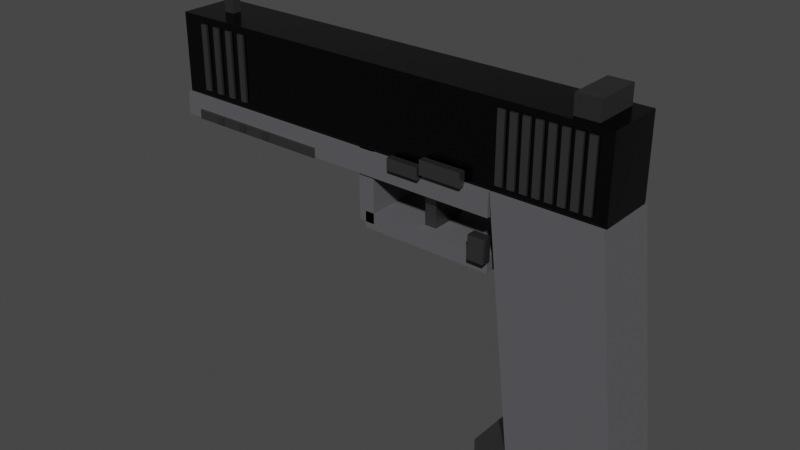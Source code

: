 # Source: Glock17.blend  (saved by Blender 5.1.30; exported with 4.5.12 LTS)
import bpy
from mathutils import Matrix  # noqa: F401  (used for matrix-valued properties, if any)

bpy.ops.wm.read_factory_settings(use_empty=True)
scene = bpy.context.scene
scene.name = 'Scene'

# ---- collections
col_collection = bpy.data.collections.new('Collection'); scene.collection.children.link(col_collection)

# ---- materials (node trees are filled in below, after node groups)
mat_slide = bpy.data.materials.new('Slide')
mat_serr = bpy.data.materials.new('Serr')
mat_dark = bpy.data.materials.new('Dark')
mat_barrel = bpy.data.materials.new('Barrel')
mat_bore = bpy.data.materials.new('Bore')
mat_frame = bpy.data.materials.new('Frame')
mat_dot = bpy.data.materials.new('Dot')

# ---- material node trees
mat_slide.use_nodes = True; mat_slide.node_tree.nodes.clear()
_N = mat_slide.node_tree.nodes; _L = mat_slide.node_tree.links
n0 = _N.new('ShaderNodeBsdfPrincipled'); n0.name = 'Principled BSDF'; n0.location = (-200, 100)
n0.inputs[0].default_value = (0.06, 0.06, 0.06, 1.0)
n0.inputs[1].default_value = 1.0
n0.inputs[2].default_value = 0.2
n1 = _N.new('ShaderNodeOutputMaterial'); n1.name = 'Material Output'; n1.location = (200, 100)
_L.new(n0.outputs[0], n1.inputs[0])
n1.is_active_output = True
mat_serr.use_nodes = True; mat_serr.node_tree.nodes.clear()
_N = mat_serr.node_tree.nodes; _L = mat_serr.node_tree.links
n0 = _N.new('ShaderNodeBsdfPrincipled'); n0.name = 'Principled BSDF'; n0.location = (-200, 100)
n0.inputs[0].default_value = (0.2, 0.2, 0.2, 1.0)
n0.inputs[1].default_value = 0.9
n0.inputs[2].default_value = 0.35
n1 = _N.new('ShaderNodeOutputMaterial'); n1.name = 'Material Output'; n1.location = (200, 100)
_L.new(n0.outputs[0], n1.inputs[0])
n1.is_active_output = True
mat_dark.use_nodes = True; mat_dark.node_tree.nodes.clear()
_N = mat_dark.node_tree.nodes; _L = mat_dark.node_tree.links
n0 = _N.new('ShaderNodeBsdfPrincipled'); n0.name = 'Principled BSDF'; n0.location = (-200, 100)
n0.inputs[0].default_value = (0.02, 0.02, 0.02, 1.0)
n0.inputs[2].default_value = 0.9
n1 = _N.new('ShaderNodeOutputMaterial'); n1.name = 'Material Output'; n1.location = (200, 100)
_L.new(n0.outputs[0], n1.inputs[0])
n1.is_active_output = True
mat_barrel.use_nodes = True; mat_barrel.node_tree.nodes.clear()
_N = mat_barrel.node_tree.nodes; _L = mat_barrel.node_tree.links
n0 = _N.new('ShaderNodeBsdfPrincipled'); n0.name = 'Principled BSDF'; n0.location = (-200, 100)
n0.inputs[0].default_value = (0.55, 0.55, 0.55, 1.0)
n0.inputs[1].default_value = 1.0
n0.inputs[2].default_value = 0.15
n1 = _N.new('ShaderNodeOutputMaterial'); n1.name = 'Material Output'; n1.location = (200, 100)
_L.new(n0.outputs[0], n1.inputs[0])
n1.is_active_output = True
mat_bore.use_nodes = True; mat_bore.node_tree.nodes.clear()
_N = mat_bore.node_tree.nodes; _L = mat_bore.node_tree.links
n0 = _N.new('ShaderNodeBsdfPrincipled'); n0.name = 'Principled BSDF'; n0.location = (-200, 100)
n0.inputs[0].default_value = (0.0, 0.0, 0.0, 1.0)
n0.inputs[2].default_value = 1.0
n1 = _N.new('ShaderNodeOutputMaterial'); n1.name = 'Material Output'; n1.location = (200, 100)
_L.new(n0.outputs[0], n1.inputs[0])
n1.is_active_output = True
mat_frame.use_nodes = True; mat_frame.node_tree.nodes.clear()
_N = mat_frame.node_tree.nodes; _L = mat_frame.node_tree.links
n0 = _N.new('ShaderNodeBsdfPrincipled'); n0.name = 'Principled BSDF'; n0.location = (-200, 100)
n0.inputs[0].default_value = (0.12, 0.12, 0.13, 1.0)
n0.inputs[2].default_value = 0.8
n1 = _N.new('ShaderNodeOutputMaterial'); n1.name = 'Material Output'; n1.location = (200, 100)
_L.new(n0.outputs[0], n1.inputs[0])
n1.is_active_output = True
mat_dot.use_nodes = True; mat_dot.node_tree.nodes.clear()
_N = mat_dot.node_tree.nodes; _L = mat_dot.node_tree.links
n0 = _N.new('ShaderNodeBsdfPrincipled'); n0.name = 'Principled BSDF'; n0.location = (-200, 100)
n0.inputs[0].default_value = (1.0, 1.0, 1.0, 1.0)
n1 = _N.new('ShaderNodeOutputMaterial'); n1.name = 'Material Output'; n1.location = (200, 100)
_L.new(n0.outputs[0], n1.inputs[0])
n1.is_active_output = True

# ---- world
world_world = bpy.data.worlds.new('World'); scene.world = world_world
world_world.use_nodes = True; world_world.node_tree.nodes.clear()
_N = world_world.node_tree.nodes; _L = world_world.node_tree.links
n0 = _N.new('ShaderNodeOutputWorld'); n0.name = 'World Output'; n0.location = (200, 100)
n1 = _N.new('ShaderNodeBackground'); n1.name = 'Background'; n1.location = (-200, 100)
n1.inputs[0].default_value = (0.07, 0.07, 0.07, 1.0)
_L.new(n1.outputs[0], n0.inputs[0])
n0.is_active_output = True
world_world.color = (0.05088, 0.05088, 0.05088)
world_world.sun_shadow_jitter_overblur = 0.0

# ---- meshes
me_slide = bpy.data.meshes.new('Slide')
me_slide.from_pydata([(-0.1, -0.0125, -0.017), (-0.1, -0.0125, 0.017), (-0.1, 0.0125, -0.017), (-0.1, 0.0125, 0.017), (0.1, -0.0125, -0.017), (0.1, -0.0125, 0.017), (0.1, 0.0125, -0.017), (0.1, 0.0125, 0.017)], [], [(0, 1, 3, 2), (2, 3, 7, 6), (6, 7, 5, 4), (4, 5, 1, 0), (2, 6, 4, 0), (7, 3, 1, 5)])
me_slide.materials.append(mat_slide)
me_slide.update()
me_rs0 = bpy.data.meshes.new('RS0')
me_rs0.from_pydata([(-0.0015, -0.0135, -0.014), (-0.0015, -0.0135, 0.014), (-0.0015, 0.0135, -0.014), (-0.0015, 0.0135, 0.014), (0.0015, -0.0135, -0.014), (0.0015, -0.0135, 0.014), (0.0015, 0.0135, -0.014), (0.0015, 0.0135, 0.014)], [], [(0, 1, 3, 2), (2, 3, 7, 6), (6, 7, 5, 4), (4, 5, 1, 0), (2, 6, 4, 0), (7, 3, 1, 5)])
me_rs0.materials.append(mat_serr)
me_rs0.update()
me_rs1 = bpy.data.meshes.new('RS1')
me_rs1.from_pydata([(-0.0015, -0.0135, -0.014), (-0.0015, -0.0135, 0.014), (-0.0015, 0.0135, -0.014), (-0.0015, 0.0135, 0.014), (0.0015, -0.0135, -0.014), (0.0015, -0.0135, 0.014), (0.0015, 0.0135, -0.014), (0.0015, 0.0135, 0.014)], [], [(0, 1, 3, 2), (2, 3, 7, 6), (6, 7, 5, 4), (4, 5, 1, 0), (2, 6, 4, 0), (7, 3, 1, 5)])
me_rs1.materials.append(mat_serr)
me_rs1.update()
me_rs2 = bpy.data.meshes.new('RS2')
me_rs2.from_pydata([(-0.0015, -0.0135, -0.014), (-0.0015, -0.0135, 0.014), (-0.0015, 0.0135, -0.014), (-0.0015, 0.0135, 0.014), (0.0015, -0.0135, -0.014), (0.0015, -0.0135, 0.014), (0.0015, 0.0135, -0.014), (0.0015, 0.0135, 0.014)], [], [(0, 1, 3, 2), (2, 3, 7, 6), (6, 7, 5, 4), (4, 5, 1, 0), (2, 6, 4, 0), (7, 3, 1, 5)])
me_rs2.materials.append(mat_serr)
me_rs2.update()
me_rs3 = bpy.data.meshes.new('RS3')
me_rs3.from_pydata([(-0.0015, -0.0135, -0.014), (-0.0015, -0.0135, 0.014), (-0.0015, 0.0135, -0.014), (-0.0015, 0.0135, 0.014), (0.0015, -0.0135, -0.014), (0.0015, -0.0135, 0.014), (0.0015, 0.0135, -0.014), (0.0015, 0.0135, 0.014)], [], [(0, 1, 3, 2), (2, 3, 7, 6), (6, 7, 5, 4), (4, 5, 1, 0), (2, 6, 4, 0), (7, 3, 1, 5)])
me_rs3.materials.append(mat_serr)
me_rs3.update()
me_rs4 = bpy.data.meshes.new('RS4')
me_rs4.from_pydata([(-0.0015, -0.0135, -0.014), (-0.0015, -0.0135, 0.014), (-0.0015, 0.0135, -0.014), (-0.0015, 0.0135, 0.014), (0.0015, -0.0135, -0.014), (0.0015, -0.0135, 0.014), (0.0015, 0.0135, -0.014), (0.0015, 0.0135, 0.014)], [], [(0, 1, 3, 2), (2, 3, 7, 6), (6, 7, 5, 4), (4, 5, 1, 0), (2, 6, 4, 0), (7, 3, 1, 5)])
me_rs4.materials.append(mat_serr)
me_rs4.update()
me_rs5 = bpy.data.meshes.new('RS5')
me_rs5.from_pydata([(-0.0015, -0.0135, -0.014), (-0.0015, -0.0135, 0.014), (-0.0015, 0.0135, -0.014), (-0.0015, 0.0135, 0.014), (0.0015, -0.0135, -0.014), (0.0015, -0.0135, 0.014), (0.0015, 0.0135, -0.014), (0.0015, 0.0135, 0.014)], [], [(0, 1, 3, 2), (2, 3, 7, 6), (6, 7, 5, 4), (4, 5, 1, 0), (2, 6, 4, 0), (7, 3, 1, 5)])
me_rs5.materials.append(mat_serr)
me_rs5.update()
me_rs6 = bpy.data.meshes.new('RS6')
me_rs6.from_pydata([(-0.0015, -0.0135, -0.014), (-0.0015, -0.0135, 0.014), (-0.0015, 0.0135, -0.014), (-0.0015, 0.0135, 0.014), (0.0015, -0.0135, -0.014), (0.0015, -0.0135, 0.014), (0.0015, 0.0135, -0.014), (0.0015, 0.0135, 0.014)], [], [(0, 1, 3, 2), (2, 3, 7, 6), (6, 7, 5, 4), (4, 5, 1, 0), (2, 6, 4, 0), (7, 3, 1, 5)])
me_rs6.materials.append(mat_serr)
me_rs6.update()
me_rs7 = bpy.data.meshes.new('RS7')
me_rs7.from_pydata([(-0.0015, -0.0135, -0.014), (-0.0015, -0.0135, 0.014), (-0.0015, 0.0135, -0.014), (-0.0015, 0.0135, 0.014), (0.0015, -0.0135, -0.014), (0.0015, -0.0135, 0.014), (0.0015, 0.0135, -0.014), (0.0015, 0.0135, 0.014)], [], [(0, 1, 3, 2), (2, 3, 7, 6), (6, 7, 5, 4), (4, 5, 1, 0), (2, 6, 4, 0), (7, 3, 1, 5)])
me_rs7.materials.append(mat_serr)
me_rs7.update()
me_fs0 = bpy.data.meshes.new('FS0')
me_fs0.from_pydata([(-0.0015, -0.0135, -0.014), (-0.0015, -0.0135, 0.014), (-0.0015, 0.0135, -0.014), (-0.0015, 0.0135, 0.014), (0.0015, -0.0135, -0.014), (0.0015, -0.0135, 0.014), (0.0015, 0.0135, -0.014), (0.0015, 0.0135, 0.014)], [], [(0, 1, 3, 2), (2, 3, 7, 6), (6, 7, 5, 4), (4, 5, 1, 0), (2, 6, 4, 0), (7, 3, 1, 5)])
me_fs0.materials.append(mat_serr)
me_fs0.update()
me_fs1 = bpy.data.meshes.new('FS1')
me_fs1.from_pydata([(-0.0015, -0.0135, -0.014), (-0.0015, -0.0135, 0.014), (-0.0015, 0.0135, -0.014), (-0.0015, 0.0135, 0.014), (0.0015, -0.0135, -0.014), (0.0015, -0.0135, 0.014), (0.0015, 0.0135, -0.014), (0.0015, 0.0135, 0.014)], [], [(0, 1, 3, 2), (2, 3, 7, 6), (6, 7, 5, 4), (4, 5, 1, 0), (2, 6, 4, 0), (7, 3, 1, 5)])
me_fs1.materials.append(mat_serr)
me_fs1.update()
me_fs2 = bpy.data.meshes.new('FS2')
me_fs2.from_pydata([(-0.0015, -0.0135, -0.014), (-0.0015, -0.0135, 0.014), (-0.0015, 0.0135, -0.014), (-0.0015, 0.0135, 0.014), (0.0015, -0.0135, -0.014), (0.0015, -0.0135, 0.014), (0.0015, 0.0135, -0.014), (0.0015, 0.0135, 0.014)], [], [(0, 1, 3, 2), (2, 3, 7, 6), (6, 7, 5, 4), (4, 5, 1, 0), (2, 6, 4, 0), (7, 3, 1, 5)])
me_fs2.materials.append(mat_serr)
me_fs2.update()
me_fs3 = bpy.data.meshes.new('FS3')
me_fs3.from_pydata([(-0.0015, -0.0135, -0.014), (-0.0015, -0.0135, 0.014), (-0.0015, 0.0135, -0.014), (-0.0015, 0.0135, 0.014), (0.0015, -0.0135, -0.014), (0.0015, -0.0135, 0.014), (0.0015, 0.0135, -0.014), (0.0015, 0.0135, 0.014)], [], [(0, 1, 3, 2), (2, 3, 7, 6), (6, 7, 5, 4), (4, 5, 1, 0), (2, 6, 4, 0), (7, 3, 1, 5)])
me_fs3.materials.append(mat_serr)
me_fs3.update()
me_ejectport = bpy.data.meshes.new('EjectPort')
me_ejectport.from_pydata([(-0.019, -0.001, -0.007), (-0.019, -0.001, 0.007), (-0.019, 0.001, -0.007), (-0.019, 0.001, 0.007), (0.019, -0.001, -0.007), (0.019, -0.001, 0.007), (0.019, 0.001, -0.007), (0.019, 0.001, 0.007)], [], [(0, 1, 3, 2), (2, 3, 7, 6), (6, 7, 5, 4), (4, 5, 1, 0), (2, 6, 4, 0), (7, 3, 1, 5)])
me_ejectport.materials.append(mat_dark)
me_ejectport.update()
me_barrel = bpy.data.meshes.new('Barrel')
me_barrel.from_pydata([(0.0, 0.0088, -0.08), (0.0, 0.0088, 0.08), (0.002278, 0.0085, -0.08), (0.002278, 0.0085, 0.08), (0.0044, 0.007621, -0.08), (0.0044, 0.007621, 0.08), (0.006223, 0.006223, -0.08), (0.006223, 0.006223, 0.08), (0.007621, 0.0044, -0.08), (0.007621, 0.0044, 0.08), (0.0085, 0.002278, -0.08), (0.0085, 0.002278, 0.08), (0.0088, 0.0, -0.08), (0.0088, 0.0, 0.08), (0.0085, -0.002278, -0.08), (0.0085, -0.002278, 0.08), (0.007621, -0.0044, -0.08), (0.007621, -0.0044, 0.08), (0.006223, -0.006223, -0.08), (0.006223, -0.006223, 0.08), (0.0044, -0.007621, -0.08), (0.0044, -0.007621, 0.08), (0.002278, -0.0085, -0.08), (0.002278, -0.0085, 0.08), (0.0, -0.0088, -0.08), (0.0, -0.0088, 0.08), (-0.002278, -0.0085, -0.08), (-0.002278, -0.0085, 0.08), (-0.0044, -0.007621, -0.08), (-0.0044, -0.007621, 0.08), (-0.006223, -0.006223, -0.08), (-0.006223, -0.006223, 0.08), (-0.007621, -0.0044, -0.08), (-0.007621, -0.0044, 0.08), (-0.0085, -0.002278, -0.08), (-0.0085, -0.002278, 0.08), (-0.0088, 0.0, -0.08), (-0.0088, 0.0, 0.08), (-0.0085, 0.002278, -0.08), (-0.0085, 0.002278, 0.08), (-0.007621, 0.0044, -0.08), (-0.007621, 0.0044, 0.08), (-0.006223, 0.006223, -0.08), (-0.006223, 0.006223, 0.08), (-0.0044, 0.007621, -0.08), (-0.0044, 0.007621, 0.08), (-0.002278, 0.0085, -0.08), (-0.002278, 0.0085, 0.08)], [], [(0, 1, 3, 2), (2, 3, 5, 4), (4, 5, 7, 6), (6, 7, 9, 8), (8, 9, 11, 10), (10, 11, 13, 12), (12, 13, 15, 14), (14, 15, 17, 16), (16, 17, 19, 18), (18, 19, 21, 20), (20, 21, 23, 22), (22, 23, 25, 24), (24, 25, 27, 26), (26, 27, 29, 28), (28, 29, 31, 30), (30, 31, 33, 32), (32, 33, 35, 34), (34, 35, 37, 36), (36, 37, 39, 38), (38, 39, 41, 40), (40, 41, 43, 42), (42, 43, 45, 44), (3, 1, 47, 45, 43, 41, 39, 37, 35, 33, 31, 29, 27, 25, 23, 21, 19, 17, 15, 13, 11, 9, 7, 5), (44, 45, 47, 46), (46, 47, 1, 0), (0, 2, 4, 6, 8, 10, 12, 14, 16, 18, 20, 22, 24, 26, 28, 30, 32, 34, 36, 38, 40, 42, 44, 46)])
me_barrel.materials.append(mat_barrel)
me_barrel.update()
me_muzzlecrown = bpy.data.meshes.new('MuzzleCrown')
me_muzzlecrown.from_pydata([(0.0, 0.011, -0.002), (0.0, 0.011, 0.002), (0.002847, 0.01063, -0.002), (0.002847, 0.01063, 0.002), (0.0055, 0.009526, -0.002), (0.0055, 0.009526, 0.002), (0.007778, 0.007778, -0.002), (0.007778, 0.007778, 0.002), (0.009526, 0.0055, -0.002), (0.009526, 0.0055, 0.002), (0.01063, 0.002847, -0.002), (0.01063, 0.002847, 0.002), (0.011, 0.0, -0.002), (0.011, 0.0, 0.002), (0.01063, -0.002847, -0.002), (0.01063, -0.002847, 0.002), (0.009526, -0.0055, -0.002), (0.009526, -0.0055, 0.002), (0.007778, -0.007778, -0.002), (0.007778, -0.007778, 0.002), (0.0055, -0.009526, -0.002), (0.0055, -0.009526, 0.002), (0.002847, -0.01063, -0.002), (0.002847, -0.01063, 0.002), (0.0, -0.011, -0.002), (0.0, -0.011, 0.002), (-0.002847, -0.01063, -0.002), (-0.002847, -0.01063, 0.002), (-0.0055, -0.009526, -0.002), (-0.0055, -0.009526, 0.002), (-0.007778, -0.007778, -0.002), (-0.007778, -0.007778, 0.002), (-0.009526, -0.0055, -0.002), (-0.009526, -0.0055, 0.002), (-0.01063, -0.002847, -0.002), (-0.01063, -0.002847, 0.002), (-0.011, 0.0, -0.002), (-0.011, 0.0, 0.002), (-0.01063, 0.002847, -0.002), (-0.01063, 0.002847, 0.002), (-0.009526, 0.0055, -0.002), (-0.009526, 0.0055, 0.002), (-0.007778, 0.007778, -0.002), (-0.007778, 0.007778, 0.002), (-0.0055, 0.009526, -0.002), (-0.0055, 0.009526, 0.002), (-0.002847, 0.01063, -0.002), (-0.002847, 0.01063, 0.002)], [], [(0, 1, 3, 2), (2, 3, 5, 4), (4, 5, 7, 6), (6, 7, 9, 8), (8, 9, 11, 10), (10, 11, 13, 12), (12, 13, 15, 14), (14, 15, 17, 16), (16, 17, 19, 18), (18, 19, 21, 20), (20, 21, 23, 22), (22, 23, 25, 24), (24, 25, 27, 26), (26, 27, 29, 28), (28, 29, 31, 30), (30, 31, 33, 32), (32, 33, 35, 34), (34, 35, 37, 36), (36, 37, 39, 38), (38, 39, 41, 40), (40, 41, 43, 42), (42, 43, 45, 44), (3, 1, 47, 45, 43, 41, 39, 37, 35, 33, 31, 29, 27, 25, 23, 21, 19, 17, 15, 13, 11, 9, 7, 5), (44, 45, 47, 46), (46, 47, 1, 0), (0, 2, 4, 6, 8, 10, 12, 14, 16, 18, 20, 22, 24, 26, 28, 30, 32, 34, 36, 38, 40, 42, 44, 46)])
me_muzzlecrown.materials.append(mat_barrel)
me_muzzlecrown.update()
me_bore = bpy.data.meshes.new('Bore')
me_bore.from_pydata([(0.0, 0.004, -0.0025), (0.0, 0.004, 0.0025), (0.002, 0.003464, -0.0025), (0.002, 0.003464, 0.0025), (0.003464, 0.002, -0.0025), (0.003464, 0.002, 0.0025), (0.004, 0.0, -0.0025), (0.004, 0.0, 0.0025), (0.003464, -0.002, -0.0025), (0.003464, -0.002, 0.0025), (0.002, -0.003464, -0.0025), (0.002, -0.003464, 0.0025), (0.0, -0.004, -0.0025), (0.0, -0.004, 0.0025), (-0.002, -0.003464, -0.0025), (-0.002, -0.003464, 0.0025), (-0.003464, -0.002, -0.0025), (-0.003464, -0.002, 0.0025), (-0.004, 0.0, -0.0025), (-0.004, 0.0, 0.0025), (-0.003464, 0.002, -0.0025), (-0.003464, 0.002, 0.0025), (-0.002, 0.003464, -0.0025), (-0.002, 0.003464, 0.0025)], [], [(0, 1, 3, 2), (2, 3, 5, 4), (4, 5, 7, 6), (6, 7, 9, 8), (8, 9, 11, 10), (10, 11, 13, 12), (12, 13, 15, 14), (14, 15, 17, 16), (16, 17, 19, 18), (18, 19, 21, 20), (3, 1, 23, 21, 19, 17, 15, 13, 11, 9, 7, 5), (20, 21, 23, 22), (22, 23, 1, 0), (0, 2, 4, 6, 8, 10, 12, 14, 16, 18, 20, 22)])
me_bore.materials.append(mat_bore)
me_bore.update()
me_framerail = bpy.data.meshes.new('FrameRail')
me_framerail.from_pydata([(-0.0775, -0.014, -0.005), (-0.0775, -0.014, 0.005), (-0.0775, 0.014, -0.005), (-0.0775, 0.014, 0.005), (0.0775, -0.014, -0.005), (0.0775, -0.014, 0.005), (0.0775, 0.014, -0.005), (0.0775, 0.014, 0.005)], [], [(0, 1, 3, 2), (2, 3, 7, 6), (6, 7, 5, 4), (4, 5, 1, 0), (2, 6, 4, 0), (7, 3, 1, 5)])
me_framerail.materials.append(mat_frame)
me_framerail.update()
me_rail = bpy.data.meshes.new('Rail')
me_rail.from_pydata([(-0.0325, -0.015, -0.002), (-0.0325, -0.015, 0.002), (-0.0325, 0.015, -0.002), (-0.0325, 0.015, 0.002), (0.0325, -0.015, -0.002), (0.0325, -0.015, 0.002), (0.0325, 0.015, -0.002), (0.0325, 0.015, 0.002)], [], [(0, 1, 3, 2), (2, 3, 7, 6), (6, 7, 5, 4), (4, 5, 1, 0), (2, 6, 4, 0), (7, 3, 1, 5)])
me_rail.materials.append(mat_serr)
me_rail.update()
me_rslot0 = bpy.data.meshes.new('RSlot0')
me_rslot0.from_pydata([(-0.0015, -0.0155, -0.0015), (-0.0015, -0.0155, 0.0015), (-0.0015, 0.0155, -0.0015), (-0.0015, 0.0155, 0.0015), (0.0015, -0.0155, -0.0015), (0.0015, -0.0155, 0.0015), (0.0015, 0.0155, -0.0015), (0.0015, 0.0155, 0.0015)], [], [(0, 1, 3, 2), (2, 3, 7, 6), (6, 7, 5, 4), (4, 5, 1, 0), (2, 6, 4, 0), (7, 3, 1, 5)])
me_rslot0.materials.append(mat_dark)
me_rslot0.update()
me_rslot1 = bpy.data.meshes.new('RSlot1')
me_rslot1.from_pydata([(-0.0015, -0.0155, -0.0015), (-0.0015, -0.0155, 0.0015), (-0.0015, 0.0155, -0.0015), (-0.0015, 0.0155, 0.0015), (0.0015, -0.0155, -0.0015), (0.0015, -0.0155, 0.0015), (0.0015, 0.0155, -0.0015), (0.0015, 0.0155, 0.0015)], [], [(0, 1, 3, 2), (2, 3, 7, 6), (6, 7, 5, 4), (4, 5, 1, 0), (2, 6, 4, 0), (7, 3, 1, 5)])
me_rslot1.materials.append(mat_dark)
me_rslot1.update()
me_rslot2 = bpy.data.meshes.new('RSlot2')
me_rslot2.from_pydata([(-0.0015, -0.0155, -0.0015), (-0.0015, -0.0155, 0.0015), (-0.0015, 0.0155, -0.0015), (-0.0015, 0.0155, 0.0015), (0.0015, -0.0155, -0.0015), (0.0015, -0.0155, 0.0015), (0.0015, 0.0155, -0.0015), (0.0015, 0.0155, 0.0015)], [], [(0, 1, 3, 2), (2, 3, 7, 6), (6, 7, 5, 4), (4, 5, 1, 0), (2, 6, 4, 0), (7, 3, 1, 5)])
me_rslot2.materials.append(mat_dark)
me_rslot2.update()
me_grip = bpy.data.meshes.new('Grip')
me_grip.from_pydata([(0.155, -0.014, 0.0), (0.155, 0.014, 0.0), (0.2, -0.014, 0.0), (0.2, 0.014, 0.0), (0.167, -0.014, -0.105), (0.167, 0.014, -0.105), (0.212, -0.014, -0.105), (0.212, 0.014, -0.105)], [], [(2, 3, 1, 0), (4, 5, 7, 6), (0, 1, 5, 4), (3, 2, 6, 7), (0, 4, 6, 2), (1, 3, 7, 5)])
me_grip.materials.append(mat_frame)
me_grip.update()
me_magfloor = bpy.data.meshes.new('MagFloor')
me_magfloor.from_pydata([(-0.0275, -0.015, -0.003), (-0.0275, -0.015, 0.003), (-0.0275, 0.015, -0.003), (-0.0275, 0.015, 0.003), (0.0275, -0.015, -0.003), (0.0275, -0.015, 0.003), (0.0275, 0.015, -0.003), (0.0275, 0.015, 0.003)], [], [(0, 1, 3, 2), (2, 3, 7, 6), (6, 7, 5, 4), (4, 5, 1, 0), (2, 6, 4, 0), (7, 3, 1, 5)])
me_magfloor.materials.append(mat_serr)
me_magfloor.update()
me_rearsight = bpy.data.meshes.new('RearSight')
me_rearsight.from_pydata([(-0.005, -0.01, -0.004), (-0.005, -0.01, 0.004), (-0.005, 0.01, -0.004), (-0.005, 0.01, 0.004), (0.005, -0.01, -0.004), (0.005, -0.01, 0.004), (0.005, 0.01, -0.004), (0.005, 0.01, 0.004)], [], [(0, 1, 3, 2), (2, 3, 7, 6), (6, 7, 5, 4), (4, 5, 1, 0), (2, 6, 4, 0), (7, 3, 1, 5)])
me_rearsight.materials.append(mat_dark)
me_rearsight.update()
me_rdot = bpy.data.meshes.new('RDot')
me_rdot.from_pydata([(0.0, 0.0016, -0.001), (0.0, 0.0016, 0.001), (0.001131, 0.001131, -0.001), (0.001131, 0.001131, 0.001), (0.0016, 0.0, -0.001), (0.0016, 0.0, 0.001), (0.001131, -0.001131, -0.001), (0.001131, -0.001131, 0.001), (0.0, -0.0016, -0.001), (0.0, -0.0016, 0.001), (-0.001131, -0.001131, -0.001), (-0.001131, -0.001131, 0.001), (-0.0016, 0.0, -0.001), (-0.0016, 0.0, 0.001), (-0.001131, 0.001131, -0.001), (-0.001131, 0.001131, 0.001)], [], [(0, 1, 3, 2), (2, 3, 5, 4), (4, 5, 7, 6), (6, 7, 9, 8), (8, 9, 11, 10), (10, 11, 13, 12), (3, 1, 15, 13, 11, 9, 7, 5), (12, 13, 15, 14), (14, 15, 1, 0), (0, 2, 4, 6, 8, 10, 12, 14)])
me_rdot.materials.append(mat_dot)
me_rdot.update()
me_rdot_001 = bpy.data.meshes.new('RDot.001')
me_rdot_001.from_pydata([(0.0, 0.0016, -0.001), (0.0, 0.0016, 0.001), (0.001131, 0.001131, -0.001), (0.001131, 0.001131, 0.001), (0.0016, 0.0, -0.001), (0.0016, 0.0, 0.001), (0.001131, -0.001131, -0.001), (0.001131, -0.001131, 0.001), (0.0, -0.0016, -0.001), (0.0, -0.0016, 0.001), (-0.001131, -0.001131, -0.001), (-0.001131, -0.001131, 0.001), (-0.0016, 0.0, -0.001), (-0.0016, 0.0, 0.001), (-0.001131, 0.001131, -0.001), (-0.001131, 0.001131, 0.001)], [], [(0, 1, 3, 2), (2, 3, 5, 4), (4, 5, 7, 6), (6, 7, 9, 8), (8, 9, 11, 10), (10, 11, 13, 12), (3, 1, 15, 13, 11, 9, 7, 5), (12, 13, 15, 14), (14, 15, 1, 0), (0, 2, 4, 6, 8, 10, 12, 14)])
me_rdot_001.materials.append(mat_dot)
me_rdot_001.update()
me_frontsight = bpy.data.meshes.new('FrontSight')
me_frontsight.from_pydata([(-0.0025, -0.002, -0.0045), (-0.0025, -0.002, 0.0045), (-0.0025, 0.002, -0.0045), (-0.0025, 0.002, 0.0045), (0.0025, -0.002, -0.0045), (0.0025, -0.002, 0.0045), (0.0025, 0.002, -0.0045), (0.0025, 0.002, 0.0045)], [], [(0, 1, 3, 2), (2, 3, 7, 6), (6, 7, 5, 4), (4, 5, 1, 0), (2, 6, 4, 0), (7, 3, 1, 5)])
me_frontsight.materials.append(mat_dark)
me_frontsight.update()
me_fdot = bpy.data.meshes.new('FDot')
me_fdot.from_pydata([(0.0, 0.0016, -0.001), (0.0, 0.0016, 0.001), (0.001131, 0.001131, -0.001), (0.001131, 0.001131, 0.001), (0.0016, 0.0, -0.001), (0.0016, 0.0, 0.001), (0.001131, -0.001131, -0.001), (0.001131, -0.001131, 0.001), (0.0, -0.0016, -0.001), (0.0, -0.0016, 0.001), (-0.001131, -0.001131, -0.001), (-0.001131, -0.001131, 0.001), (-0.0016, 0.0, -0.001), (-0.0016, 0.0, 0.001), (-0.001131, 0.001131, -0.001), (-0.001131, 0.001131, 0.001)], [], [(0, 1, 3, 2), (2, 3, 5, 4), (4, 5, 7, 6), (6, 7, 9, 8), (8, 9, 11, 10), (10, 11, 13, 12), (3, 1, 15, 13, 11, 9, 7, 5), (12, 13, 15, 14), (14, 15, 1, 0), (0, 2, 4, 6, 8, 10, 12, 14)])
me_fdot.materials.append(mat_dot)
me_fdot.update()
me_slidestop = bpy.data.meshes.new('SlideStop')
me_slidestop.from_pydata([(-0.009, -0.0015, -0.003), (-0.009, -0.0015, 0.003), (-0.009, 0.0015, -0.003), (-0.009, 0.0015, 0.003), (0.009, -0.0015, -0.003), (0.009, -0.0015, 0.003), (0.009, 0.0015, -0.003), (0.009, 0.0015, 0.003)], [], [(0, 1, 3, 2), (2, 3, 7, 6), (6, 7, 5, 4), (4, 5, 1, 0), (2, 6, 4, 0), (7, 3, 1, 5)])
me_slidestop.materials.append(mat_serr)
me_slidestop.update()
me_takedown = bpy.data.meshes.new('Takedown')
me_takedown.from_pydata([(-0.007, -0.0015, -0.0025), (-0.007, -0.0015, 0.0025), (-0.007, 0.0015, -0.0025), (-0.007, 0.0015, 0.0025), (0.007, -0.0015, -0.0025), (0.007, -0.0015, 0.0025), (0.007, 0.0015, -0.0025), (0.007, 0.0015, 0.0025)], [], [(0, 1, 3, 2), (2, 3, 7, 6), (6, 7, 5, 4), (4, 5, 1, 0), (2, 6, 4, 0), (7, 3, 1, 5)])
me_takedown.materials.append(mat_serr)
me_takedown.update()
me_magrelease = bpy.data.meshes.new('MagRelease')
me_magrelease.from_pydata([(-0.0035, -0.002, -0.005), (-0.0035, -0.002, 0.005), (-0.0035, 0.002, -0.005), (-0.0035, 0.002, 0.005), (0.0035, -0.002, -0.005), (0.0035, -0.002, 0.005), (0.0035, 0.002, -0.005), (0.0035, 0.002, 0.005)], [], [(0, 1, 3, 2), (2, 3, 7, 6), (6, 7, 5, 4), (4, 5, 1, 0), (2, 6, 4, 0), (7, 3, 1, 5)])
me_magrelease.materials.append(mat_serr)
me_magrelease.update()
me_tg_front_001 = bpy.data.meshes.new('TG_front.001')
me_tg_front_001.from_pydata([(-0.0035, -0.013, -0.015), (-0.0035, -0.013, 0.015), (-0.0035, 0.013, -0.015), (-0.0035, 0.013, 0.015), (0.0035, -0.013, -0.015), (0.0035, -0.013, 0.015), (0.0035, 0.013, -0.015), (0.0035, 0.013, 0.015)], [], [(0, 1, 3, 2), (2, 3, 7, 6), (6, 7, 5, 4), (4, 5, 1, 0), (2, 6, 4, 0), (7, 3, 1, 5)])
me_tg_front_001.materials.append(mat_frame)
me_tg_front_001.update()
me_tg_bottom_001 = bpy.data.meshes.new('TG_bottom.001')
me_tg_bottom_001.from_pydata([(-0.0285, -0.013, -0.0035), (-0.0285, -0.013, 0.0035), (-0.0285, 0.013, -0.0035), (-0.0285, 0.013, 0.0035), (0.0285, -0.013, -0.0035), (0.0285, -0.013, 0.0035), (0.0285, 0.013, -0.0035), (0.0285, 0.013, 0.0035)], [], [(0, 1, 3, 2), (2, 3, 7, 6), (6, 7, 5, 4), (4, 5, 1, 0), (2, 6, 4, 0), (7, 3, 1, 5)])
me_tg_bottom_001.materials.append(mat_frame)
me_tg_bottom_001.update()
me_trigger_001 = bpy.data.meshes.new('Trigger.001')
me_trigger_001.from_pydata([(-0.0025, -0.008, -0.012), (-0.0025, -0.008, 0.012), (-0.0025, 0.008, -0.012), (-0.0025, 0.008, 0.012), (0.0025, -0.008, -0.012), (0.0025, -0.008, 0.012), (0.0025, 0.008, -0.012), (0.0025, 0.008, 0.012)], [], [(0, 1, 3, 2), (2, 3, 7, 6), (6, 7, 5, 4), (4, 5, 1, 0), (2, 6, 4, 0), (7, 3, 1, 5)])
me_trigger_001.materials.append(mat_serr)
me_trigger_001.update()
me_triggersafety = bpy.data.meshes.new('TriggerSafety')
me_triggersafety.from_pydata([(-0.001, -0.0035, -0.0075), (-0.001, -0.0035, 0.0075), (-0.001, 0.0035, -0.0075), (-0.001, 0.0035, 0.0075), (0.001, -0.0035, -0.0075), (0.001, -0.0035, 0.0075), (0.001, 0.0035, -0.0075), (0.001, 0.0035, 0.0075)], [], [(0, 1, 3, 2), (2, 3, 7, 6), (6, 7, 5, 4), (4, 5, 1, 0), (2, 6, 4, 0), (7, 3, 1, 5)])
me_triggersafety.materials.append(mat_dark)
me_triggersafety.update()

# ---- objects
ob_slide = bpy.data.objects.new('Slide', me_slide)
ob_rs0 = bpy.data.objects.new('RS0', me_rs0)
ob_rs1 = bpy.data.objects.new('RS1', me_rs1)
ob_rs2 = bpy.data.objects.new('RS2', me_rs2)
ob_rs3 = bpy.data.objects.new('RS3', me_rs3)
ob_rs4 = bpy.data.objects.new('RS4', me_rs4)
ob_rs5 = bpy.data.objects.new('RS5', me_rs5)
ob_rs6 = bpy.data.objects.new('RS6', me_rs6)
ob_rs7 = bpy.data.objects.new('RS7', me_rs7)
ob_fs0 = bpy.data.objects.new('FS0', me_fs0)
ob_fs1 = bpy.data.objects.new('FS1', me_fs1)
ob_fs2 = bpy.data.objects.new('FS2', me_fs2)
ob_fs3 = bpy.data.objects.new('FS3', me_fs3)
ob_ejectport = bpy.data.objects.new('EjectPort', me_ejectport)
ob_barrel = bpy.data.objects.new('Barrel', me_barrel)
ob_muzzlecrown = bpy.data.objects.new('MuzzleCrown', me_muzzlecrown)
ob_bore = bpy.data.objects.new('Bore', me_bore)
ob_framerail = bpy.data.objects.new('FrameRail', me_framerail)
ob_rail = bpy.data.objects.new('Rail', me_rail)
ob_rslot0 = bpy.data.objects.new('RSlot0', me_rslot0)
ob_rslot1 = bpy.data.objects.new('RSlot1', me_rslot1)
ob_rslot2 = bpy.data.objects.new('RSlot2', me_rslot2)
ob_grip = bpy.data.objects.new('Grip', me_grip)
ob_magfloor = bpy.data.objects.new('MagFloor', me_magfloor)
ob_rearsight = bpy.data.objects.new('RearSight', me_rearsight)
ob_rdot = bpy.data.objects.new('RDot', me_rdot)
ob_rdot_001 = bpy.data.objects.new('RDot.001', me_rdot_001)
ob_frontsight = bpy.data.objects.new('FrontSight', me_frontsight)
ob_fdot = bpy.data.objects.new('FDot', me_fdot)
ob_slidestop = bpy.data.objects.new('SlideStop', me_slidestop)
ob_takedown = bpy.data.objects.new('Takedown', me_takedown)
ob_magrelease = bpy.data.objects.new('MagRelease', me_magrelease)
ob_glock17 = bpy.data.objects.new('Glock17', None)
ob_tg_front = bpy.data.objects.new('TG_front', me_tg_front_001)
ob_tg_bottom = bpy.data.objects.new('TG_bottom', me_tg_bottom_001)
ob_trigger = bpy.data.objects.new('Trigger', me_trigger_001)
ob_triggersafety = bpy.data.objects.new('TriggerSafety', me_triggersafety)

# ---- transforms, parenting, visibility, modifiers, constraints
ob_slide.parent = ob_glock17
ob_slide.location = (0.1, 0.0, 0.017)
ob_rs0.parent = ob_glock17
ob_rs0.location = (0.158, 0.0, 0.017)
ob_rs1.parent = ob_glock17
ob_rs1.location = (0.163, 0.0, 0.017)
ob_rs2.parent = ob_glock17
ob_rs2.location = (0.168, 0.0, 0.017)
ob_rs3.parent = ob_glock17
ob_rs3.location = (0.173, 0.0, 0.017)
ob_rs4.parent = ob_glock17
ob_rs4.location = (0.178, 0.0, 0.017)
ob_rs5.parent = ob_glock17
ob_rs5.location = (0.183, 0.0, 0.017)
ob_rs6.parent = ob_glock17
ob_rs6.location = (0.188, 0.0, 0.017)
ob_rs7.parent = ob_glock17
ob_rs7.location = (0.193, 0.0, 0.017)
ob_fs0.parent = ob_glock17
ob_fs0.location = (0.012, 0.0, 0.017)
ob_fs1.parent = ob_glock17
ob_fs1.location = (0.019, 0.0, 0.017)
ob_fs2.parent = ob_glock17
ob_fs2.location = (0.026, 0.0, 0.017)
ob_fs3.parent = ob_glock17
ob_fs3.location = (0.033, 0.0, 0.017)
ob_ejectport.parent = ob_glock17
ob_ejectport.location = (0.095, 0.014, 0.022)
ob_barrel.parent = ob_glock17
ob_barrel.location = (0.08, 0.0, 0.008)
ob_barrel.rotation_euler = (0.0, 1.571, 0.0)
ob_muzzlecrown.parent = ob_glock17
ob_muzzlecrown.location = (0.002, 0.0, 0.008)
ob_muzzlecrown.rotation_euler = (0.0, 1.571, 0.0)
ob_bore.parent = ob_glock17
ob_bore.location = (-0.001, 0.0, 0.008)
ob_bore.rotation_euler = (0.0, 1.571, 0.0)
ob_framerail.parent = ob_glock17
ob_framerail.location = (0.077, 0.0, -0.005)
ob_rail.parent = ob_glock17
ob_rail.location = (0.04, 0.0, -0.008)
ob_rslot0.parent = ob_glock17
ob_rslot0.location = (0.02, 0.0, -0.008)
ob_rslot1.parent = ob_glock17
ob_rslot1.location = (0.033, 0.0, -0.008)
ob_rslot2.parent = ob_glock17
ob_rslot2.location = (0.046, 0.0, -0.008)
ob_grip.parent = ob_glock17
ob_grip.location = (0.0, 0.0, 0.0)
ob_magfloor.parent = ob_glock17
ob_magfloor.location = (0.181, 0.0, -0.108)
ob_rearsight.parent = ob_glock17
ob_rearsight.location = (0.188, 0.0, 0.038)
ob_rdot.parent = ob_glock17
ob_rdot.location = (0.188, -0.006, 0.039)
ob_rdot.rotation_euler = (1.571, 0.0, 0.0)
ob_rdot_001.parent = ob_glock17
ob_rdot_001.location = (0.188, 0.006, 0.039)
ob_rdot_001.rotation_euler = (1.571, 0.0, 0.0)
ob_frontsight.parent = ob_glock17
ob_frontsight.location = (0.015, 0.0, 0.038)
ob_fdot.parent = ob_glock17
ob_fdot.location = (0.015, 0.0, 0.04)
ob_fdot.rotation_euler = (1.571, 0.0, 0.0)
ob_slidestop.parent = ob_glock17
ob_slidestop.location = (0.135, -0.015, 0.002)
ob_takedown.parent = ob_glock17
ob_takedown.location = (0.118, -0.015, -0.001)
ob_magrelease.parent = ob_glock17
ob_magrelease.location = (0.152, -0.015, -0.022)
ob_glock17.location = (0.0, 0.0, 0.0)
ob_tg_front.parent = ob_glock17
ob_tg_front.location = (0.098, 0.0, -0.015)
ob_tg_bottom.parent = ob_glock17
ob_tg_bottom.location = (0.126, 0.0, -0.029)
ob_trigger.parent = ob_glock17
ob_trigger.location = (0.125, 0.0, -0.013)
ob_triggersafety.parent = ob_glock17
ob_triggersafety.location = (0.125, 0.0, -0.009)

# ---- collection membership
col_collection.objects.link(ob_slide)
col_collection.objects.link(ob_rs0)
col_collection.objects.link(ob_rs1)
col_collection.objects.link(ob_rs2)
col_collection.objects.link(ob_rs3)
col_collection.objects.link(ob_rs4)
col_collection.objects.link(ob_rs5)
col_collection.objects.link(ob_rs6)
col_collection.objects.link(ob_rs7)
col_collection.objects.link(ob_fs0)
col_collection.objects.link(ob_fs1)
col_collection.objects.link(ob_fs2)
col_collection.objects.link(ob_fs3)
col_collection.objects.link(ob_ejectport)
col_collection.objects.link(ob_barrel)
col_collection.objects.link(ob_muzzlecrown)
col_collection.objects.link(ob_bore)
col_collection.objects.link(ob_framerail)
col_collection.objects.link(ob_rail)
col_collection.objects.link(ob_rslot0)
col_collection.objects.link(ob_rslot1)
col_collection.objects.link(ob_rslot2)
col_collection.objects.link(ob_grip)
col_collection.objects.link(ob_magfloor)
col_collection.objects.link(ob_rearsight)
col_collection.objects.link(ob_rdot)
col_collection.objects.link(ob_rdot_001)
col_collection.objects.link(ob_frontsight)
col_collection.objects.link(ob_fdot)
col_collection.objects.link(ob_slidestop)
col_collection.objects.link(ob_takedown)
col_collection.objects.link(ob_magrelease)
col_collection.objects.link(ob_glock17)
col_collection.objects.link(ob_tg_front)
col_collection.objects.link(ob_tg_bottom)
col_collection.objects.link(ob_trigger)
col_collection.objects.link(ob_triggersafety)

# ---- scene / render settings (as saved in the file)
scene.frame_start = 1; scene.frame_end = 250; scene.frame_set(1)
scene.render.engine = 'BLENDER_EEVEE_NEXT'
scene.render.resolution_x = 1280
scene.render.resolution_y = 720
scene.render.bake_bias = 0.0
scene.render.bake_samples = 0
scene.cycles.sampling_pattern = 'TABULATED_SOBOL'
scene.eevee.use_volume_custom_range = False
bpy.context.view_layer.update()

# ---- added for rendering (the .blend has no active camera and no usable light): camera, sun
cam_auto = bpy.data.cameras.new('AutoCamera')
cam_auto.lens = 50.0
cam_auto.sensor_width = 36.0
cam_auto.clip_end = 1000.0
ob_auto_camera = bpy.data.objects.new('AutoCamera', cam_auto)
scene.collection.objects.link(ob_auto_camera)
ob_auto_camera.location = (0.350886, -0.296713, 0.163059)
ob_auto_camera.rotation_euler = (1.09748, -7.21219e-08, 0.694738)
scene.camera = ob_auto_camera
light_auto_sun = bpy.data.lights.new('AutoSun', 'SUN')
light_auto_sun.energy = 3.0
light_auto_sun.angle = 0.0523599
ob_auto_sun = bpy.data.objects.new('AutoSun', light_auto_sun)
scene.collection.objects.link(ob_auto_sun)
ob_auto_sun.rotation_euler = (0.872665, 0.174533, 0.523599)
bpy.context.view_layer.update()

